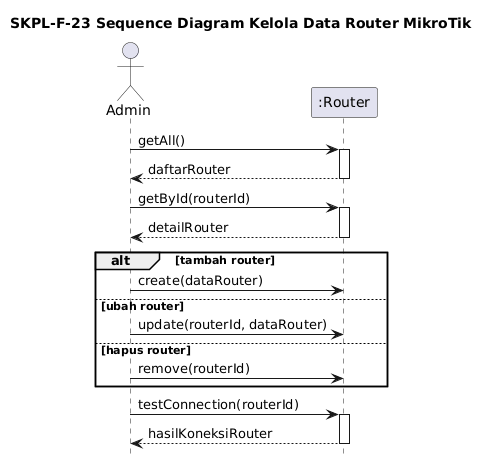

The diagram above was rendered by PlantUML. Its source (embedded in the PNG):
@startuml
title SKPL-F-23 Sequence Diagram Kelola Data Router MikroTik

skinparam shadowing false
skinparam responseMessageBelowArrow true
hide footbox

actor Admin
participant ":Router" as Router

Admin -> Router: getAll()
activate Router
Router --> Admin: daftarRouter
deactivate Router

Admin -> Router: getById(routerId)
activate Router
Router --> Admin: detailRouter
deactivate Router

alt tambah router
  Admin -> Router: create(dataRouter)
else ubah router
  Admin -> Router: update(routerId, dataRouter)
else hapus router
  Admin -> Router: remove(routerId)
end

Admin -> Router: testConnection(routerId)
activate Router
Router --> Admin: hasilKoneksiRouter
deactivate Router
@enduml